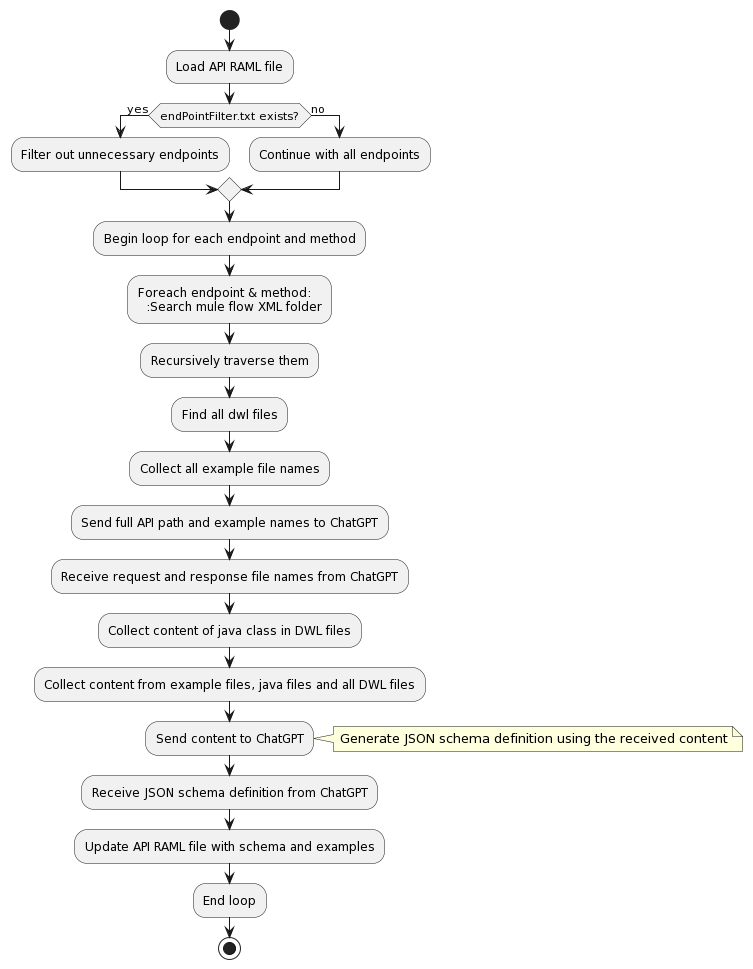

The diagram above was rendered by PlantUML. Its source (embedded in the PNG):
@startuml
start

:Load API RAML file;

if (endPointFilter.txt exists?) then (yes)
  :Filter out unnecessary endpoints;
else (no)
  :Continue with all endpoints;
endif

:Begin loop for each endpoint and method;

:Foreach endpoint & method:
  :Search mule flow XML folder;

  :Recursively traverse them;

  :Find all dwl files;

  :Collect all example file names;
  :Send full API path and example names to ChatGPT;
  :Receive request and response file names from ChatGPT;
  :Collect content of java class in DWL files;
  :Collect content from example files, java files and all DWL files;
  :Send content to ChatGPT;
  note right: Generate JSON schema definition using the received content
  :Receive JSON schema definition from ChatGPT;

  :Update API RAML file with schema and examples;

:End loop;

stop
@enduml